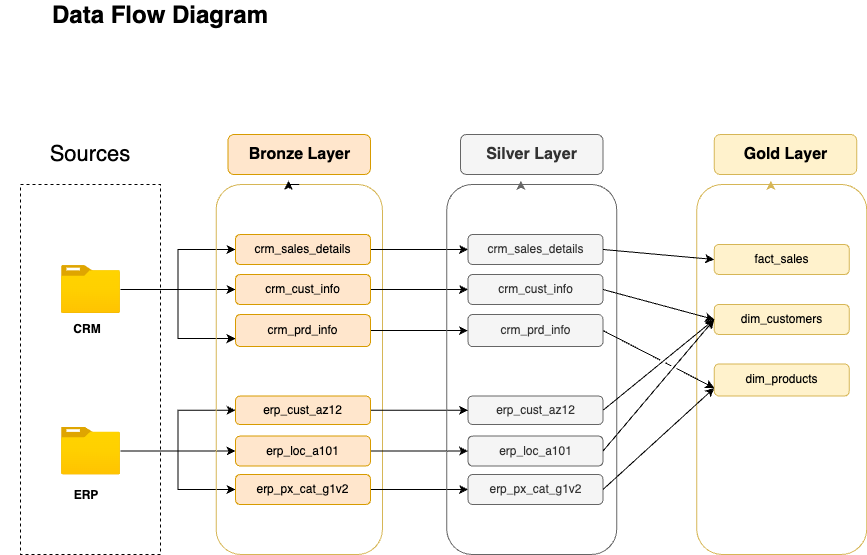

The diagram above was exported from draw.io. Its source (the exported page's mxGraphModel, read from the mxfile embedded in the PNG):
<mxGraphModel dx="1804" dy="761" grid="1" gridSize="10" guides="1" tooltips="1" connect="1" arrows="1" fold="1" page="1" pageScale="1" pageWidth="850" pageHeight="1100" math="0" shadow="0">
  <root>
    <mxCell id="0" />
    <mxCell id="1" parent="0" />
    <mxCell id="H7nxpd0ft--xDJzWJZUR-1" value="&lt;b&gt;&lt;font style=&quot;font-size: 24px;&quot;&gt;Data Flow Diagram&lt;/font&gt;&lt;/b&gt;" style="text;html=1;align=center;verticalAlign=middle;whiteSpace=wrap;rounded=0;" vertex="1" parent="1">
      <mxGeometry x="-10" y="30" width="320" as="geometry" />
    </mxCell>
    <mxCell id="H7nxpd0ft--xDJzWJZUR-3" value="" style="rounded=0;whiteSpace=wrap;html=1;fillColor=none;dashed=1;" vertex="1" parent="1">
      <mxGeometry x="10" y="200" width="140" height="370" as="geometry" />
    </mxCell>
    <mxCell id="H7nxpd0ft--xDJzWJZUR-4" value="&lt;font style=&quot;font-size: 22px;&quot;&gt;Sources&lt;/font&gt;" style="rounded=1;whiteSpace=wrap;html=1;strokeColor=none;" vertex="1" parent="1">
      <mxGeometry x="35" y="150" width="90" height="40" as="geometry" />
    </mxCell>
    <mxCell id="H7nxpd0ft--xDJzWJZUR-17" style="edgeStyle=orthogonalEdgeStyle;rounded=0;orthogonalLoop=1;jettySize=auto;html=1;entryX=0;entryY=0.5;entryDx=0;entryDy=0;" edge="1" parent="1" source="H7nxpd0ft--xDJzWJZUR-5" target="H7nxpd0ft--xDJzWJZUR-13">
      <mxGeometry relative="1" as="geometry" />
    </mxCell>
    <mxCell id="H7nxpd0ft--xDJzWJZUR-20" style="edgeStyle=orthogonalEdgeStyle;rounded=0;orthogonalLoop=1;jettySize=auto;html=1;" edge="1" parent="1" source="H7nxpd0ft--xDJzWJZUR-5" target="H7nxpd0ft--xDJzWJZUR-15">
      <mxGeometry relative="1" as="geometry" />
    </mxCell>
    <mxCell id="H7nxpd0ft--xDJzWJZUR-21" style="edgeStyle=orthogonalEdgeStyle;rounded=0;orthogonalLoop=1;jettySize=auto;html=1;entryX=0;entryY=0.75;entryDx=0;entryDy=0;" edge="1" parent="1" source="H7nxpd0ft--xDJzWJZUR-5" target="H7nxpd0ft--xDJzWJZUR-16">
      <mxGeometry relative="1" as="geometry" />
    </mxCell>
    <mxCell id="H7nxpd0ft--xDJzWJZUR-5" value="" style="image;aspect=fixed;html=1;points=[];align=center;fontSize=12;image=img/lib/azure2/general/Folder_Blank.svg;" vertex="1" parent="1">
      <mxGeometry x="51" y="281.06" width="59" height="47.88" as="geometry" />
    </mxCell>
    <mxCell id="H7nxpd0ft--xDJzWJZUR-6" value="&lt;b&gt;CRM&lt;/b&gt;" style="text;html=1;align=center;verticalAlign=middle;whiteSpace=wrap;rounded=0;" vertex="1" parent="1">
      <mxGeometry x="47.25" y="330" width="60" height="30" as="geometry" />
    </mxCell>
    <mxCell id="H7nxpd0ft--xDJzWJZUR-25" style="edgeStyle=orthogonalEdgeStyle;rounded=0;orthogonalLoop=1;jettySize=auto;html=1;entryX=0;entryY=0.5;entryDx=0;entryDy=0;" edge="1" parent="1" source="H7nxpd0ft--xDJzWJZUR-7" target="H7nxpd0ft--xDJzWJZUR-22">
      <mxGeometry relative="1" as="geometry" />
    </mxCell>
    <mxCell id="H7nxpd0ft--xDJzWJZUR-26" style="edgeStyle=orthogonalEdgeStyle;rounded=0;orthogonalLoop=1;jettySize=auto;html=1;entryX=0;entryY=0.5;entryDx=0;entryDy=0;" edge="1" parent="1" source="H7nxpd0ft--xDJzWJZUR-7" target="H7nxpd0ft--xDJzWJZUR-23">
      <mxGeometry relative="1" as="geometry" />
    </mxCell>
    <mxCell id="H7nxpd0ft--xDJzWJZUR-27" style="edgeStyle=orthogonalEdgeStyle;rounded=0;orthogonalLoop=1;jettySize=auto;html=1;entryX=0;entryY=0.5;entryDx=0;entryDy=0;" edge="1" parent="1" source="H7nxpd0ft--xDJzWJZUR-7" target="H7nxpd0ft--xDJzWJZUR-24">
      <mxGeometry relative="1" as="geometry" />
    </mxCell>
    <mxCell id="H7nxpd0ft--xDJzWJZUR-7" value="" style="image;aspect=fixed;html=1;points=[];align=center;fontSize=12;image=img/lib/azure2/general/Folder_Blank.svg;" vertex="1" parent="1">
      <mxGeometry x="51" y="442.6" width="59" height="47.89" as="geometry" />
    </mxCell>
    <mxCell id="H7nxpd0ft--xDJzWJZUR-9" value="&lt;b&gt;ERP&lt;/b&gt;" style="text;html=1;align=center;verticalAlign=middle;whiteSpace=wrap;rounded=0;" vertex="1" parent="1">
      <mxGeometry x="45.5" y="495.77" width="60" height="30" as="geometry" />
    </mxCell>
    <mxCell id="H7nxpd0ft--xDJzWJZUR-10" value="" style="rounded=1;whiteSpace=wrap;html=1;fillColor=none;strokeColor=#d6b656;" vertex="1" parent="1">
      <mxGeometry x="205.63" y="200" width="166.25" height="370" as="geometry" />
    </mxCell>
    <mxCell id="H7nxpd0ft--xDJzWJZUR-11" style="edgeStyle=orthogonalEdgeStyle;rounded=0;orthogonalLoop=1;jettySize=auto;html=1;exitX=0.5;exitY=0;exitDx=0;exitDy=0;entryX=0.436;entryY=-0.01;entryDx=0;entryDy=0;entryPerimeter=0;" edge="1" parent="1" source="H7nxpd0ft--xDJzWJZUR-10" target="H7nxpd0ft--xDJzWJZUR-10">
      <mxGeometry relative="1" as="geometry" />
    </mxCell>
    <mxCell id="H7nxpd0ft--xDJzWJZUR-12" value="&lt;font style=&quot;font-size: 16px;&quot;&gt;&lt;b style=&quot;&quot;&gt;Bronze Layer&lt;/b&gt;&lt;/font&gt;" style="rounded=1;whiteSpace=wrap;html=1;fillColor=#ffe6cc;strokeColor=#d79b00;" vertex="1" parent="1">
      <mxGeometry x="217.5" y="150" width="142.5" height="40" as="geometry" />
    </mxCell>
    <mxCell id="H7nxpd0ft--xDJzWJZUR-41" style="edgeStyle=orthogonalEdgeStyle;rounded=0;orthogonalLoop=1;jettySize=auto;html=1;" edge="1" parent="1" source="H7nxpd0ft--xDJzWJZUR-13" target="H7nxpd0ft--xDJzWJZUR-33">
      <mxGeometry relative="1" as="geometry" />
    </mxCell>
    <mxCell id="H7nxpd0ft--xDJzWJZUR-13" value="&lt;font&gt;crm_sales_details&lt;/font&gt;" style="rounded=1;whiteSpace=wrap;html=1;fillColor=#ffe6cc;strokeColor=#d79b00;" vertex="1" parent="1">
      <mxGeometry x="225" y="250" width="135" height="30" as="geometry" />
    </mxCell>
    <mxCell id="H7nxpd0ft--xDJzWJZUR-42" style="edgeStyle=orthogonalEdgeStyle;rounded=0;orthogonalLoop=1;jettySize=auto;html=1;exitX=1;exitY=0.5;exitDx=0;exitDy=0;" edge="1" parent="1" source="H7nxpd0ft--xDJzWJZUR-15" target="H7nxpd0ft--xDJzWJZUR-34">
      <mxGeometry relative="1" as="geometry" />
    </mxCell>
    <mxCell id="H7nxpd0ft--xDJzWJZUR-15" value="&lt;font&gt;crm_cust_info&lt;/font&gt;" style="rounded=1;whiteSpace=wrap;html=1;fillColor=#ffe6cc;strokeColor=#d79b00;" vertex="1" parent="1">
      <mxGeometry x="225" y="290" width="135" height="30" as="geometry" />
    </mxCell>
    <mxCell id="H7nxpd0ft--xDJzWJZUR-43" style="edgeStyle=orthogonalEdgeStyle;rounded=0;orthogonalLoop=1;jettySize=auto;html=1;exitX=1;exitY=0.5;exitDx=0;exitDy=0;" edge="1" parent="1" source="H7nxpd0ft--xDJzWJZUR-16" target="H7nxpd0ft--xDJzWJZUR-35">
      <mxGeometry relative="1" as="geometry" />
    </mxCell>
    <mxCell id="H7nxpd0ft--xDJzWJZUR-16" value="&lt;font&gt;crm_prd_info&lt;/font&gt;" style="rounded=1;whiteSpace=wrap;html=1;fillColor=#ffe6cc;strokeColor=#d79b00;" vertex="1" parent="1">
      <mxGeometry x="225" y="330" width="135" height="32.12" as="geometry" />
    </mxCell>
    <mxCell id="H7nxpd0ft--xDJzWJZUR-44" style="edgeStyle=orthogonalEdgeStyle;rounded=0;orthogonalLoop=1;jettySize=auto;html=1;exitX=1;exitY=0.5;exitDx=0;exitDy=0;entryX=0;entryY=0.5;entryDx=0;entryDy=0;" edge="1" parent="1" source="H7nxpd0ft--xDJzWJZUR-22" target="H7nxpd0ft--xDJzWJZUR-36">
      <mxGeometry relative="1" as="geometry" />
    </mxCell>
    <mxCell id="H7nxpd0ft--xDJzWJZUR-22" value="erp_cust_az12" style="rounded=1;whiteSpace=wrap;html=1;fillColor=#ffe6cc;strokeColor=#d79b00;" vertex="1" parent="1">
      <mxGeometry x="225" y="411.54" width="135" height="28.46" as="geometry" />
    </mxCell>
    <mxCell id="H7nxpd0ft--xDJzWJZUR-45" style="edgeStyle=orthogonalEdgeStyle;rounded=0;orthogonalLoop=1;jettySize=auto;html=1;exitX=1;exitY=0.5;exitDx=0;exitDy=0;" edge="1" parent="1" source="H7nxpd0ft--xDJzWJZUR-23" target="H7nxpd0ft--xDJzWJZUR-37">
      <mxGeometry relative="1" as="geometry" />
    </mxCell>
    <mxCell id="H7nxpd0ft--xDJzWJZUR-23" value="&lt;font&gt;erp_loc_a101&lt;/font&gt;" style="rounded=1;whiteSpace=wrap;html=1;fillColor=#ffe6cc;strokeColor=#d79b00;" vertex="1" parent="1">
      <mxGeometry x="225" y="451.54" width="135" height="30" as="geometry" />
    </mxCell>
    <mxCell id="H7nxpd0ft--xDJzWJZUR-46" style="edgeStyle=orthogonalEdgeStyle;rounded=0;orthogonalLoop=1;jettySize=auto;html=1;exitX=1;exitY=0.5;exitDx=0;exitDy=0;" edge="1" parent="1" source="H7nxpd0ft--xDJzWJZUR-24" target="H7nxpd0ft--xDJzWJZUR-38">
      <mxGeometry relative="1" as="geometry" />
    </mxCell>
    <mxCell id="H7nxpd0ft--xDJzWJZUR-24" value="&lt;font&gt;erp_px_cat_g1v2&lt;/font&gt;" style="rounded=1;whiteSpace=wrap;html=1;fillColor=#ffe6cc;strokeColor=#d79b00;" vertex="1" parent="1">
      <mxGeometry x="225" y="490" width="135" height="30" as="geometry" />
    </mxCell>
    <mxCell id="H7nxpd0ft--xDJzWJZUR-28" style="edgeStyle=orthogonalEdgeStyle;rounded=0;orthogonalLoop=1;jettySize=auto;html=1;exitX=0.5;exitY=1;exitDx=0;exitDy=0;" edge="1" parent="1" source="H7nxpd0ft--xDJzWJZUR-16" target="H7nxpd0ft--xDJzWJZUR-16">
      <mxGeometry relative="1" as="geometry" />
    </mxCell>
    <mxCell id="H7nxpd0ft--xDJzWJZUR-29" style="edgeStyle=orthogonalEdgeStyle;rounded=0;orthogonalLoop=1;jettySize=auto;html=1;exitX=0.5;exitY=1;exitDx=0;exitDy=0;" edge="1" parent="1" source="H7nxpd0ft--xDJzWJZUR-24" target="H7nxpd0ft--xDJzWJZUR-24">
      <mxGeometry relative="1" as="geometry" />
    </mxCell>
    <mxCell id="H7nxpd0ft--xDJzWJZUR-30" value="" style="rounded=1;whiteSpace=wrap;html=1;fillColor=none;fontColor=#333333;strokeColor=#666666;" vertex="1" parent="1">
      <mxGeometry x="436.25" y="200" width="170" height="370" as="geometry" />
    </mxCell>
    <mxCell id="H7nxpd0ft--xDJzWJZUR-31" style="edgeStyle=orthogonalEdgeStyle;rounded=0;orthogonalLoop=1;jettySize=auto;html=1;exitX=0.5;exitY=0;exitDx=0;exitDy=0;entryX=0.436;entryY=-0.01;entryDx=0;entryDy=0;entryPerimeter=0;fillColor=#f5f5f5;strokeColor=#666666;" edge="1" parent="1" source="H7nxpd0ft--xDJzWJZUR-30" target="H7nxpd0ft--xDJzWJZUR-30">
      <mxGeometry relative="1" as="geometry" />
    </mxCell>
    <mxCell id="H7nxpd0ft--xDJzWJZUR-32" value="&lt;font style=&quot;font-size: 16px;&quot;&gt;&lt;b style=&quot;&quot;&gt;Silver Layer&lt;/b&gt;&lt;/font&gt;" style="rounded=1;whiteSpace=wrap;html=1;fillColor=#f5f5f5;strokeColor=#666666;fontColor=#333333;" vertex="1" parent="1">
      <mxGeometry x="450" y="150" width="142.5" height="40" as="geometry" />
    </mxCell>
    <mxCell id="H7nxpd0ft--xDJzWJZUR-33" value="&lt;font&gt;crm_sales_details&lt;/font&gt;" style="rounded=1;whiteSpace=wrap;html=1;fillColor=#f5f5f5;strokeColor=#666666;fontColor=#333333;" vertex="1" parent="1">
      <mxGeometry x="457.5" y="250" width="135" height="30" as="geometry" />
    </mxCell>
    <mxCell id="H7nxpd0ft--xDJzWJZUR-34" value="&lt;font&gt;crm_cust_info&lt;/font&gt;" style="rounded=1;whiteSpace=wrap;html=1;fillColor=#f5f5f5;strokeColor=#666666;fontColor=#333333;" vertex="1" parent="1">
      <mxGeometry x="457.5" y="290" width="135" height="30" as="geometry" />
    </mxCell>
    <mxCell id="H7nxpd0ft--xDJzWJZUR-35" value="&lt;font&gt;crm_prd_info&lt;/font&gt;" style="rounded=1;whiteSpace=wrap;html=1;fillColor=#f5f5f5;strokeColor=#666666;fontColor=#333333;" vertex="1" parent="1">
      <mxGeometry x="457.5" y="330" width="135" height="32.12" as="geometry" />
    </mxCell>
    <mxCell id="H7nxpd0ft--xDJzWJZUR-36" value="erp_cust_az12" style="rounded=1;whiteSpace=wrap;html=1;fillColor=#f5f5f5;strokeColor=#666666;fontColor=#333333;" vertex="1" parent="1">
      <mxGeometry x="457.5" y="411.54" width="135" height="28.46" as="geometry" />
    </mxCell>
    <mxCell id="H7nxpd0ft--xDJzWJZUR-37" value="&lt;font&gt;erp_loc_a101&lt;/font&gt;" style="rounded=1;whiteSpace=wrap;html=1;fillColor=#f5f5f5;strokeColor=#666666;fontColor=#333333;" vertex="1" parent="1">
      <mxGeometry x="457.5" y="451.54" width="135" height="30" as="geometry" />
    </mxCell>
    <mxCell id="H7nxpd0ft--xDJzWJZUR-38" value="&lt;font&gt;erp_px_cat_g1v2&lt;/font&gt;" style="rounded=1;whiteSpace=wrap;html=1;fillColor=#f5f5f5;strokeColor=#666666;fontColor=#333333;" vertex="1" parent="1">
      <mxGeometry x="457.5" y="490" width="135" height="30" as="geometry" />
    </mxCell>
    <mxCell id="H7nxpd0ft--xDJzWJZUR-39" style="edgeStyle=orthogonalEdgeStyle;rounded=0;orthogonalLoop=1;jettySize=auto;html=1;exitX=0.5;exitY=1;exitDx=0;exitDy=0;fillColor=#f5f5f5;strokeColor=#666666;" edge="1" parent="1" source="H7nxpd0ft--xDJzWJZUR-35" target="H7nxpd0ft--xDJzWJZUR-35">
      <mxGeometry relative="1" as="geometry" />
    </mxCell>
    <mxCell id="H7nxpd0ft--xDJzWJZUR-40" style="edgeStyle=orthogonalEdgeStyle;rounded=0;orthogonalLoop=1;jettySize=auto;html=1;exitX=0.5;exitY=1;exitDx=0;exitDy=0;fillColor=#f5f5f5;strokeColor=#666666;" edge="1" parent="1" source="H7nxpd0ft--xDJzWJZUR-38" target="H7nxpd0ft--xDJzWJZUR-38">
      <mxGeometry relative="1" as="geometry" />
    </mxCell>
    <mxCell id="H7nxpd0ft--xDJzWJZUR-49" value="" style="rounded=1;whiteSpace=wrap;html=1;fillColor=none;strokeColor=#d6b656;" vertex="1" parent="1">
      <mxGeometry x="686.25" y="200" width="170" height="370" as="geometry" />
    </mxCell>
    <mxCell id="H7nxpd0ft--xDJzWJZUR-50" style="edgeStyle=orthogonalEdgeStyle;rounded=0;orthogonalLoop=1;jettySize=auto;html=1;exitX=0.5;exitY=0;exitDx=0;exitDy=0;entryX=0.436;entryY=-0.01;entryDx=0;entryDy=0;entryPerimeter=0;fillColor=#fff2cc;strokeColor=#d6b656;" edge="1" parent="1" source="H7nxpd0ft--xDJzWJZUR-49" target="H7nxpd0ft--xDJzWJZUR-49">
      <mxGeometry relative="1" as="geometry" />
    </mxCell>
    <mxCell id="H7nxpd0ft--xDJzWJZUR-51" value="&lt;font style=&quot;font-size: 16px;&quot;&gt;&lt;b style=&quot;&quot;&gt;Gold Layer&lt;/b&gt;&lt;/font&gt;" style="rounded=1;whiteSpace=wrap;html=1;fillColor=#fff2cc;strokeColor=#d6b656;" vertex="1" parent="1">
      <mxGeometry x="703.75" y="150" width="142.5" height="40" as="geometry" />
    </mxCell>
    <mxCell id="H7nxpd0ft--xDJzWJZUR-52" value="&lt;font&gt;fact_sales&lt;/font&gt;" style="rounded=1;whiteSpace=wrap;html=1;fillColor=#fff2cc;strokeColor=#d6b656;" vertex="1" parent="1">
      <mxGeometry x="703.75" y="260" width="135" height="30" as="geometry" />
    </mxCell>
    <mxCell id="H7nxpd0ft--xDJzWJZUR-53" value="&lt;font&gt;dim_customers&lt;/font&gt;" style="rounded=1;whiteSpace=wrap;html=1;fillColor=#fff2cc;strokeColor=#d6b656;" vertex="1" parent="1">
      <mxGeometry x="703.75" y="320" width="135" height="30" as="geometry" />
    </mxCell>
    <mxCell id="H7nxpd0ft--xDJzWJZUR-54" value="&lt;font&gt;dim_products&lt;/font&gt;" style="rounded=1;whiteSpace=wrap;html=1;fillColor=#fff2cc;strokeColor=#d6b656;" vertex="1" parent="1">
      <mxGeometry x="703.75" y="379.42" width="135" height="32.12" as="geometry" />
    </mxCell>
    <mxCell id="H7nxpd0ft--xDJzWJZUR-58" style="edgeStyle=orthogonalEdgeStyle;rounded=0;orthogonalLoop=1;jettySize=auto;html=1;exitX=0.5;exitY=1;exitDx=0;exitDy=0;fillColor=#fff2cc;strokeColor=#d6b656;jumpStyle=gap;" edge="1" parent="1" source="H7nxpd0ft--xDJzWJZUR-54" target="H7nxpd0ft--xDJzWJZUR-54">
      <mxGeometry relative="1" as="geometry" />
    </mxCell>
    <mxCell id="H7nxpd0ft--xDJzWJZUR-60" value="" style="endArrow=classic;html=1;rounded=0;exitX=1;exitY=0.5;exitDx=0;exitDy=0;entryX=0;entryY=0.5;entryDx=0;entryDy=0;jumpStyle=gap;" edge="1" parent="1" source="H7nxpd0ft--xDJzWJZUR-33" target="H7nxpd0ft--xDJzWJZUR-52">
      <mxGeometry width="50" height="50" relative="1" as="geometry">
        <mxPoint x="400" y="390" as="sourcePoint" />
        <mxPoint x="450" y="340" as="targetPoint" />
      </mxGeometry>
    </mxCell>
    <mxCell id="H7nxpd0ft--xDJzWJZUR-64" value="" style="endArrow=classic;html=1;rounded=0;exitX=1;exitY=0.5;exitDx=0;exitDy=0;entryX=0;entryY=0.5;entryDx=0;entryDy=0;jumpStyle=gap;" edge="1" parent="1" source="H7nxpd0ft--xDJzWJZUR-34" target="H7nxpd0ft--xDJzWJZUR-53">
      <mxGeometry width="50" height="50" relative="1" as="geometry">
        <mxPoint x="620" y="350" as="sourcePoint" />
        <mxPoint x="670" y="300" as="targetPoint" />
      </mxGeometry>
    </mxCell>
    <mxCell id="H7nxpd0ft--xDJzWJZUR-65" value="" style="endArrow=classic;html=1;rounded=0;exitX=1;exitY=0.5;exitDx=0;exitDy=0;entryX=0;entryY=0.5;entryDx=0;entryDy=0;jumpStyle=gap;" edge="1" parent="1" source="H7nxpd0ft--xDJzWJZUR-36" target="H7nxpd0ft--xDJzWJZUR-53">
      <mxGeometry width="50" height="50" relative="1" as="geometry">
        <mxPoint x="610" y="420" as="sourcePoint" />
        <mxPoint x="660" y="370" as="targetPoint" />
      </mxGeometry>
    </mxCell>
    <mxCell id="H7nxpd0ft--xDJzWJZUR-66" value="" style="endArrow=classic;html=1;rounded=0;exitX=1;exitY=0.5;exitDx=0;exitDy=0;entryX=0;entryY=0.5;entryDx=0;entryDy=0;jumpStyle=gap;" edge="1" parent="1" source="H7nxpd0ft--xDJzWJZUR-37" target="H7nxpd0ft--xDJzWJZUR-53">
      <mxGeometry width="50" height="50" relative="1" as="geometry">
        <mxPoint x="620" y="450" as="sourcePoint" />
        <mxPoint x="670" y="400" as="targetPoint" />
      </mxGeometry>
    </mxCell>
    <mxCell id="H7nxpd0ft--xDJzWJZUR-67" value="" style="endArrow=classic;html=1;rounded=0;exitX=1;exitY=0.5;exitDx=0;exitDy=0;entryX=0;entryY=0.75;entryDx=0;entryDy=0;jumpStyle=gap;" edge="1" parent="1" source="H7nxpd0ft--xDJzWJZUR-35" target="H7nxpd0ft--xDJzWJZUR-54">
      <mxGeometry width="50" height="50" relative="1" as="geometry">
        <mxPoint x="630" y="530" as="sourcePoint" />
        <mxPoint x="680" y="480" as="targetPoint" />
      </mxGeometry>
    </mxCell>
    <mxCell id="H7nxpd0ft--xDJzWJZUR-68" value="" style="endArrow=classic;html=1;rounded=0;exitX=1;exitY=0.5;exitDx=0;exitDy=0;entryX=0;entryY=0.75;entryDx=0;entryDy=0;jumpStyle=gap;" edge="1" parent="1" source="H7nxpd0ft--xDJzWJZUR-38" target="H7nxpd0ft--xDJzWJZUR-54">
      <mxGeometry width="50" height="50" relative="1" as="geometry">
        <mxPoint x="640" y="480" as="sourcePoint" />
        <mxPoint x="690" y="430" as="targetPoint" />
      </mxGeometry>
    </mxCell>
  </root>
</mxGraphModel>